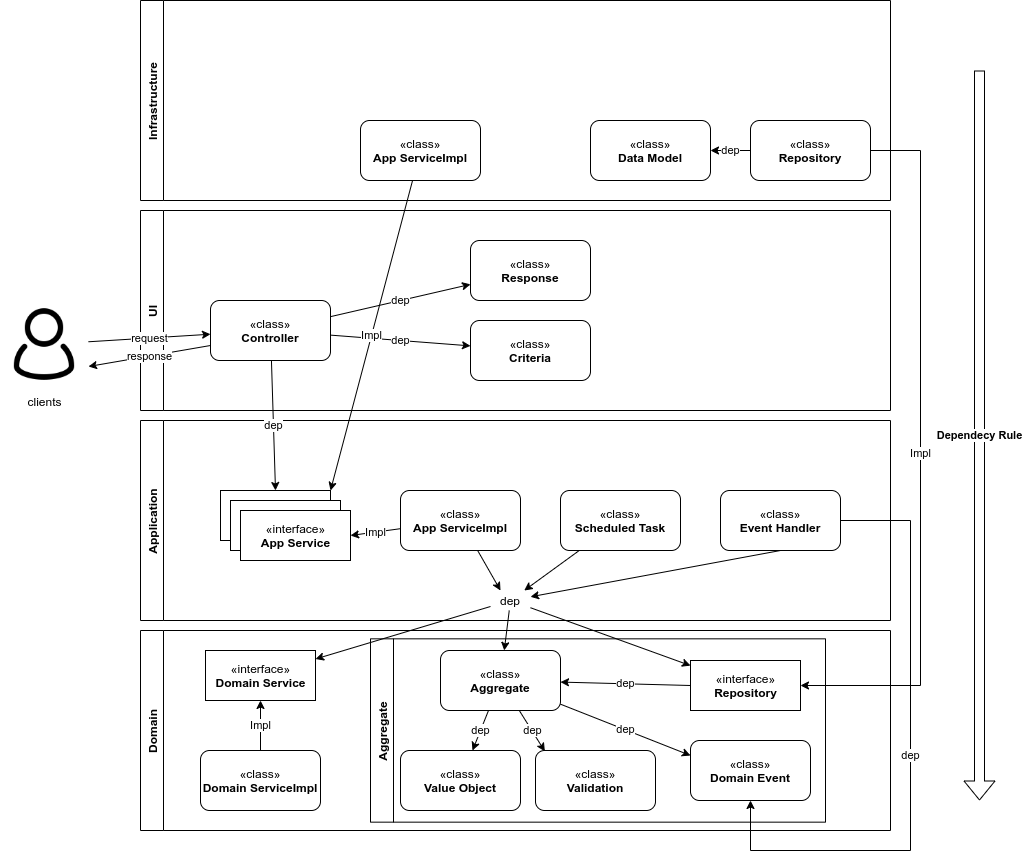

The diagram above was exported from draw.io. Its source (the exported page's mxGraphModel, read from the mxfile embedded in the PNG):
<mxGraphModel dx="1960" dy="1844" grid="1" gridSize="10" guides="1" tooltips="1" connect="1" arrows="1" fold="1" page="1" pageScale="1" pageWidth="850" pageHeight="1100" math="0" shadow="0">
  <root>
    <mxCell id="0" />
    <mxCell id="1" parent="0" />
    <mxCell id="j2j3KS0rIWtaKUqEVAa8-1" value="UI" style="swimlane;horizontal=0;" vertex="1" parent="1">
      <mxGeometry x="10" y="60" width="750" height="200" as="geometry" />
    </mxCell>
    <mxCell id="j2j3KS0rIWtaKUqEVAa8-2" value="dep" style="rounded=0;orthogonalLoop=1;jettySize=auto;html=1;" edge="1" parent="j2j3KS0rIWtaKUqEVAa8-1" source="j2j3KS0rIWtaKUqEVAa8-4" target="j2j3KS0rIWtaKUqEVAa8-6">
      <mxGeometry relative="1" as="geometry" />
    </mxCell>
    <mxCell id="j2j3KS0rIWtaKUqEVAa8-3" value="dep" style="edgeStyle=none;rounded=0;orthogonalLoop=1;jettySize=auto;html=1;" edge="1" parent="j2j3KS0rIWtaKUqEVAa8-1" source="j2j3KS0rIWtaKUqEVAa8-4" target="j2j3KS0rIWtaKUqEVAa8-5">
      <mxGeometry relative="1" as="geometry" />
    </mxCell>
    <mxCell id="j2j3KS0rIWtaKUqEVAa8-4" value="&lt;span&gt;«class»&lt;/span&gt;&lt;br&gt;&lt;b&gt;Controller&lt;/b&gt;" style="rounded=1;whiteSpace=wrap;html=1;" vertex="1" parent="j2j3KS0rIWtaKUqEVAa8-1">
      <mxGeometry x="70" y="90" width="120" height="60" as="geometry" />
    </mxCell>
    <mxCell id="j2j3KS0rIWtaKUqEVAa8-5" value="&lt;span&gt;«class»&lt;/span&gt;&lt;br&gt;&lt;b&gt;Criteria&lt;/b&gt;" style="rounded=1;whiteSpace=wrap;html=1;" vertex="1" parent="j2j3KS0rIWtaKUqEVAa8-1">
      <mxGeometry x="330" y="110" width="120" height="60" as="geometry" />
    </mxCell>
    <mxCell id="j2j3KS0rIWtaKUqEVAa8-6" value="&lt;span&gt;«class»&lt;/span&gt;&lt;br&gt;&lt;b&gt;Response&lt;/b&gt;" style="rounded=1;whiteSpace=wrap;html=1;" vertex="1" parent="j2j3KS0rIWtaKUqEVAa8-1">
      <mxGeometry x="330" y="30" width="120" height="60" as="geometry" />
    </mxCell>
    <mxCell id="j2j3KS0rIWtaKUqEVAa8-7" value="Application" style="swimlane;horizontal=0;" vertex="1" parent="1">
      <mxGeometry x="10" y="270" width="750" height="200" as="geometry" />
    </mxCell>
    <mxCell id="j2j3KS0rIWtaKUqEVAa8-8" style="edgeStyle=none;rounded=0;orthogonalLoop=1;jettySize=auto;html=1;entryX=0.25;entryY=0;entryDx=0;entryDy=0;" edge="1" parent="j2j3KS0rIWtaKUqEVAa8-7" source="j2j3KS0rIWtaKUqEVAa8-9" target="j2j3KS0rIWtaKUqEVAa8-18">
      <mxGeometry relative="1" as="geometry" />
    </mxCell>
    <mxCell id="j2j3KS0rIWtaKUqEVAa8-9" value="«class»&lt;br&gt;&lt;b&gt;App ServiceImpl&lt;/b&gt;" style="rounded=1;whiteSpace=wrap;html=1;" vertex="1" parent="j2j3KS0rIWtaKUqEVAa8-7">
      <mxGeometry x="260" y="70" width="120" height="60" as="geometry" />
    </mxCell>
    <mxCell id="j2j3KS0rIWtaKUqEVAa8-10" value="«interface»&lt;br&gt;&lt;b&gt;Service&lt;/b&gt;" style="html=1;" vertex="1" parent="j2j3KS0rIWtaKUqEVAa8-7">
      <mxGeometry x="80" y="70" width="110" height="50" as="geometry" />
    </mxCell>
    <mxCell id="j2j3KS0rIWtaKUqEVAa8-11" value="«interface»&lt;br&gt;&lt;b&gt;Service&lt;/b&gt;" style="html=1;" vertex="1" parent="j2j3KS0rIWtaKUqEVAa8-7">
      <mxGeometry x="90" y="80" width="110" height="50" as="geometry" />
    </mxCell>
    <mxCell id="j2j3KS0rIWtaKUqEVAa8-12" value="«interface»&lt;br&gt;&lt;b&gt;App Service&lt;/b&gt;" style="html=1;" vertex="1" parent="j2j3KS0rIWtaKUqEVAa8-7">
      <mxGeometry x="100" y="90" width="110" height="50" as="geometry" />
    </mxCell>
    <mxCell id="j2j3KS0rIWtaKUqEVAa8-13" value="Impl" style="edgeStyle=none;rounded=0;orthogonalLoop=1;jettySize=auto;html=1;entryX=1;entryY=0.5;entryDx=0;entryDy=0;" edge="1" parent="j2j3KS0rIWtaKUqEVAa8-7" source="j2j3KS0rIWtaKUqEVAa8-9" target="j2j3KS0rIWtaKUqEVAa8-12">
      <mxGeometry relative="1" as="geometry" />
    </mxCell>
    <mxCell id="j2j3KS0rIWtaKUqEVAa8-14" style="edgeStyle=none;rounded=0;orthogonalLoop=1;jettySize=auto;html=1;exitX=0.5;exitY=1;exitDx=0;exitDy=0;" edge="1" parent="j2j3KS0rIWtaKUqEVAa8-7" source="j2j3KS0rIWtaKUqEVAa8-15" target="j2j3KS0rIWtaKUqEVAa8-18">
      <mxGeometry relative="1" as="geometry" />
    </mxCell>
    <mxCell id="j2j3KS0rIWtaKUqEVAa8-15" value="«class»&lt;br&gt;&lt;b&gt;Event Handler&lt;/b&gt;" style="rounded=1;whiteSpace=wrap;html=1;" vertex="1" parent="j2j3KS0rIWtaKUqEVAa8-7">
      <mxGeometry x="580" y="70" width="120" height="60" as="geometry" />
    </mxCell>
    <mxCell id="j2j3KS0rIWtaKUqEVAa8-16" style="edgeStyle=none;rounded=0;orthogonalLoop=1;jettySize=auto;html=1;" edge="1" parent="j2j3KS0rIWtaKUqEVAa8-7" source="j2j3KS0rIWtaKUqEVAa8-17" target="j2j3KS0rIWtaKUqEVAa8-18">
      <mxGeometry relative="1" as="geometry" />
    </mxCell>
    <mxCell id="j2j3KS0rIWtaKUqEVAa8-17" value="«class»&lt;br&gt;&lt;b&gt;Scheduled Task&lt;/b&gt;" style="rounded=1;whiteSpace=wrap;html=1;" vertex="1" parent="j2j3KS0rIWtaKUqEVAa8-7">
      <mxGeometry x="420" y="70" width="120" height="60" as="geometry" />
    </mxCell>
    <mxCell id="j2j3KS0rIWtaKUqEVAa8-18" value="dep" style="text;html=1;strokeColor=none;fillColor=none;align=center;verticalAlign=middle;whiteSpace=wrap;rounded=0;" vertex="1" parent="j2j3KS0rIWtaKUqEVAa8-7">
      <mxGeometry x="350" y="170" width="40" height="20" as="geometry" />
    </mxCell>
    <mxCell id="j2j3KS0rIWtaKUqEVAa8-19" value="Domain" style="swimlane;horizontal=0;" vertex="1" parent="1">
      <mxGeometry x="10" y="480" width="750" height="200" as="geometry" />
    </mxCell>
    <mxCell id="j2j3KS0rIWtaKUqEVAa8-20" value="Aggregate" style="swimlane;horizontal=0;" vertex="1" parent="j2j3KS0rIWtaKUqEVAa8-19">
      <mxGeometry x="230" y="8.33" width="455" height="183.33" as="geometry" />
    </mxCell>
    <mxCell id="j2j3KS0rIWtaKUqEVAa8-21" value="dep" style="edgeStyle=none;rounded=0;orthogonalLoop=1;jettySize=auto;html=1;" edge="1" parent="j2j3KS0rIWtaKUqEVAa8-20" source="j2j3KS0rIWtaKUqEVAa8-24" target="j2j3KS0rIWtaKUqEVAa8-25">
      <mxGeometry relative="1" as="geometry" />
    </mxCell>
    <mxCell id="j2j3KS0rIWtaKUqEVAa8-22" value="dep" style="edgeStyle=none;rounded=0;orthogonalLoop=1;jettySize=auto;html=1;entryX=0.078;entryY=0.014;entryDx=0;entryDy=0;entryPerimeter=0;" edge="1" parent="j2j3KS0rIWtaKUqEVAa8-20" source="j2j3KS0rIWtaKUqEVAa8-24" target="j2j3KS0rIWtaKUqEVAa8-29">
      <mxGeometry relative="1" as="geometry" />
    </mxCell>
    <mxCell id="j2j3KS0rIWtaKUqEVAa8-23" value="dep" style="edgeStyle=none;rounded=0;orthogonalLoop=1;jettySize=auto;html=1;entryX=0;entryY=0.25;entryDx=0;entryDy=0;" edge="1" parent="j2j3KS0rIWtaKUqEVAa8-20" source="j2j3KS0rIWtaKUqEVAa8-24" target="j2j3KS0rIWtaKUqEVAa8-28">
      <mxGeometry relative="1" as="geometry" />
    </mxCell>
    <mxCell id="j2j3KS0rIWtaKUqEVAa8-24" value="&lt;span&gt;«class»&lt;/span&gt;&lt;br&gt;&lt;b&gt;Aggregate&lt;/b&gt;" style="rounded=1;whiteSpace=wrap;html=1;" vertex="1" parent="j2j3KS0rIWtaKUqEVAa8-20">
      <mxGeometry x="70" y="11.669999999999959" width="120" height="60" as="geometry" />
    </mxCell>
    <mxCell id="j2j3KS0rIWtaKUqEVAa8-25" value="&lt;span&gt;«class»&lt;/span&gt;&lt;br&gt;&lt;b&gt;Value Object&lt;/b&gt;" style="rounded=1;whiteSpace=wrap;html=1;" vertex="1" parent="j2j3KS0rIWtaKUqEVAa8-20">
      <mxGeometry x="30" y="111.66999999999996" width="120" height="60" as="geometry" />
    </mxCell>
    <mxCell id="j2j3KS0rIWtaKUqEVAa8-26" value="dep" style="edgeStyle=none;rounded=0;orthogonalLoop=1;jettySize=auto;html=1;exitX=0;exitY=0.5;exitDx=0;exitDy=0;" edge="1" parent="j2j3KS0rIWtaKUqEVAa8-20" source="j2j3KS0rIWtaKUqEVAa8-27" target="j2j3KS0rIWtaKUqEVAa8-24">
      <mxGeometry relative="1" as="geometry" />
    </mxCell>
    <mxCell id="j2j3KS0rIWtaKUqEVAa8-27" value="«interface»&lt;br&gt;&lt;b&gt;Repository&lt;/b&gt;" style="html=1;" vertex="1" parent="j2j3KS0rIWtaKUqEVAa8-20">
      <mxGeometry x="320" y="21.66999999999996" width="110" height="50" as="geometry" />
    </mxCell>
    <mxCell id="j2j3KS0rIWtaKUqEVAa8-28" value="&lt;span&gt;«class»&lt;/span&gt;&lt;br&gt;&lt;b&gt;Domain Event&lt;/b&gt;" style="rounded=1;whiteSpace=wrap;html=1;" vertex="1" parent="j2j3KS0rIWtaKUqEVAa8-20">
      <mxGeometry x="320" y="101.67000000000002" width="120" height="60" as="geometry" />
    </mxCell>
    <mxCell id="j2j3KS0rIWtaKUqEVAa8-29" value="&lt;span&gt;«class»&lt;br&gt;&lt;/span&gt;&lt;b&gt;Validation&lt;/b&gt;" style="rounded=1;whiteSpace=wrap;html=1;" vertex="1" parent="j2j3KS0rIWtaKUqEVAa8-20">
      <mxGeometry x="165" y="111.67000000000002" width="120" height="60" as="geometry" />
    </mxCell>
    <mxCell id="j2j3KS0rIWtaKUqEVAa8-30" value="&lt;span&gt;«class»&lt;/span&gt;&lt;br&gt;&lt;b&gt;Domain ServiceImpl&lt;/b&gt;" style="rounded=1;whiteSpace=wrap;html=1;" vertex="1" parent="j2j3KS0rIWtaKUqEVAa8-19">
      <mxGeometry x="60" y="120" width="120" height="60" as="geometry" />
    </mxCell>
    <mxCell id="j2j3KS0rIWtaKUqEVAa8-31" value="«interface»&lt;br&gt;&lt;b&gt;Domain Service&lt;/b&gt;" style="html=1;" vertex="1" parent="j2j3KS0rIWtaKUqEVAa8-19">
      <mxGeometry x="65" y="20" width="110" height="50" as="geometry" />
    </mxCell>
    <mxCell id="j2j3KS0rIWtaKUqEVAa8-32" value="Impl" style="edgeStyle=none;rounded=0;orthogonalLoop=1;jettySize=auto;html=1;" edge="1" parent="j2j3KS0rIWtaKUqEVAa8-19" source="j2j3KS0rIWtaKUqEVAa8-30" target="j2j3KS0rIWtaKUqEVAa8-31">
      <mxGeometry relative="1" as="geometry" />
    </mxCell>
    <mxCell id="j2j3KS0rIWtaKUqEVAa8-33" value="Infrastructure" style="swimlane;horizontal=0;" vertex="1" parent="1">
      <mxGeometry x="10" y="-150" width="750" height="200" as="geometry" />
    </mxCell>
    <mxCell id="j2j3KS0rIWtaKUqEVAa8-34" value="«class»&lt;br&gt;&lt;b&gt;App ServiceImpl&lt;/b&gt;" style="rounded=1;whiteSpace=wrap;html=1;" vertex="1" parent="j2j3KS0rIWtaKUqEVAa8-33">
      <mxGeometry x="220" y="120" width="120" height="60" as="geometry" />
    </mxCell>
    <mxCell id="j2j3KS0rIWtaKUqEVAa8-35" value="«class»&lt;br&gt;&lt;b&gt;Data Model&lt;/b&gt;" style="rounded=1;whiteSpace=wrap;html=1;" vertex="1" parent="j2j3KS0rIWtaKUqEVAa8-33">
      <mxGeometry x="450" y="120" width="120" height="60" as="geometry" />
    </mxCell>
    <mxCell id="j2j3KS0rIWtaKUqEVAa8-36" value="dep" style="edgeStyle=none;rounded=0;orthogonalLoop=1;jettySize=auto;html=1;" edge="1" parent="j2j3KS0rIWtaKUqEVAa8-33" source="j2j3KS0rIWtaKUqEVAa8-37" target="j2j3KS0rIWtaKUqEVAa8-35">
      <mxGeometry relative="1" as="geometry" />
    </mxCell>
    <mxCell id="j2j3KS0rIWtaKUqEVAa8-37" value="&lt;span&gt;«class»&lt;/span&gt;&lt;br&gt;&lt;b&gt;Repository&lt;/b&gt;" style="rounded=1;whiteSpace=wrap;html=1;" vertex="1" parent="j2j3KS0rIWtaKUqEVAa8-33">
      <mxGeometry x="610" y="120" width="120" height="60" as="geometry" />
    </mxCell>
    <mxCell id="j2j3KS0rIWtaKUqEVAa8-38" value="request" style="rounded=0;orthogonalLoop=1;jettySize=auto;html=1;" edge="1" parent="1" source="j2j3KS0rIWtaKUqEVAa8-39" target="j2j3KS0rIWtaKUqEVAa8-4">
      <mxGeometry relative="1" as="geometry" />
    </mxCell>
    <mxCell id="j2j3KS0rIWtaKUqEVAa8-39" value="clients" style="shape=image;html=1;verticalAlign=top;verticalLabelPosition=bottom;labelBackgroundColor=#ffffff;imageAspect=0;aspect=fixed;image=https://cdn0.iconfinder.com/data/icons/eon-social-media-contact-info-2/32/user_people_person_users_man-128.png" vertex="1" parent="1">
      <mxGeometry x="-130" y="150" width="88" height="88" as="geometry" />
    </mxCell>
    <mxCell id="j2j3KS0rIWtaKUqEVAa8-40" value="dep" style="edgeStyle=none;rounded=0;orthogonalLoop=1;jettySize=auto;html=1;entryX=0.5;entryY=0;entryDx=0;entryDy=0;" edge="1" parent="1" source="j2j3KS0rIWtaKUqEVAa8-4" target="j2j3KS0rIWtaKUqEVAa8-10">
      <mxGeometry relative="1" as="geometry" />
    </mxCell>
    <mxCell id="j2j3KS0rIWtaKUqEVAa8-41" value="Impl" style="edgeStyle=none;rounded=0;orthogonalLoop=1;jettySize=auto;html=1;entryX=1;entryY=0;entryDx=0;entryDy=0;" edge="1" parent="1" source="j2j3KS0rIWtaKUqEVAa8-34" target="j2j3KS0rIWtaKUqEVAa8-10">
      <mxGeometry relative="1" as="geometry">
        <Array as="points" />
      </mxGeometry>
    </mxCell>
    <mxCell id="j2j3KS0rIWtaKUqEVAa8-42" value="Impl" style="edgeStyle=orthogonalEdgeStyle;rounded=0;orthogonalLoop=1;jettySize=auto;html=1;" edge="1" parent="1" source="j2j3KS0rIWtaKUqEVAa8-37" target="j2j3KS0rIWtaKUqEVAa8-27">
      <mxGeometry relative="1" as="geometry">
        <Array as="points">
          <mxPoint x="790" />
          <mxPoint x="790" y="535" />
        </Array>
      </mxGeometry>
    </mxCell>
    <mxCell id="j2j3KS0rIWtaKUqEVAa8-43" value="dep" style="edgeStyle=orthogonalEdgeStyle;rounded=0;orthogonalLoop=1;jettySize=auto;html=1;entryX=0.5;entryY=1;entryDx=0;entryDy=0;" edge="1" parent="1" source="j2j3KS0rIWtaKUqEVAa8-15" target="j2j3KS0rIWtaKUqEVAa8-28">
      <mxGeometry relative="1" as="geometry">
        <Array as="points">
          <mxPoint x="780" y="370" />
          <mxPoint x="780" y="700" />
          <mxPoint x="620" y="700" />
        </Array>
      </mxGeometry>
    </mxCell>
    <mxCell id="j2j3KS0rIWtaKUqEVAa8-44" style="edgeStyle=none;rounded=0;orthogonalLoop=1;jettySize=auto;html=1;" edge="1" parent="1" source="j2j3KS0rIWtaKUqEVAa8-18" target="j2j3KS0rIWtaKUqEVAa8-31">
      <mxGeometry relative="1" as="geometry" />
    </mxCell>
    <mxCell id="j2j3KS0rIWtaKUqEVAa8-45" style="edgeStyle=none;rounded=0;orthogonalLoop=1;jettySize=auto;html=1;" edge="1" parent="1" source="j2j3KS0rIWtaKUqEVAa8-18" target="j2j3KS0rIWtaKUqEVAa8-24">
      <mxGeometry relative="1" as="geometry" />
    </mxCell>
    <mxCell id="j2j3KS0rIWtaKUqEVAa8-46" style="edgeStyle=none;rounded=0;orthogonalLoop=1;jettySize=auto;html=1;" edge="1" parent="1" source="j2j3KS0rIWtaKUqEVAa8-18" target="j2j3KS0rIWtaKUqEVAa8-27">
      <mxGeometry relative="1" as="geometry" />
    </mxCell>
    <mxCell id="j2j3KS0rIWtaKUqEVAa8-47" value="response" style="edgeStyle=none;rounded=0;orthogonalLoop=1;jettySize=auto;html=1;exitX=0;exitY=0.75;exitDx=0;exitDy=0;entryX=1;entryY=0.75;entryDx=0;entryDy=0;" edge="1" parent="1" source="j2j3KS0rIWtaKUqEVAa8-4" target="j2j3KS0rIWtaKUqEVAa8-39">
      <mxGeometry relative="1" as="geometry" />
    </mxCell>
    <mxCell id="j2j3KS0rIWtaKUqEVAa8-48" value="&lt;b&gt;Dependecy Rule&lt;/b&gt;" style="shape=flexArrow;endArrow=classic;html=1;" edge="1" parent="1">
      <mxGeometry width="50" height="50" relative="1" as="geometry">
        <mxPoint x="849" y="-80" as="sourcePoint" />
        <mxPoint x="849" y="650" as="targetPoint" />
      </mxGeometry>
    </mxCell>
  </root>
</mxGraphModel>